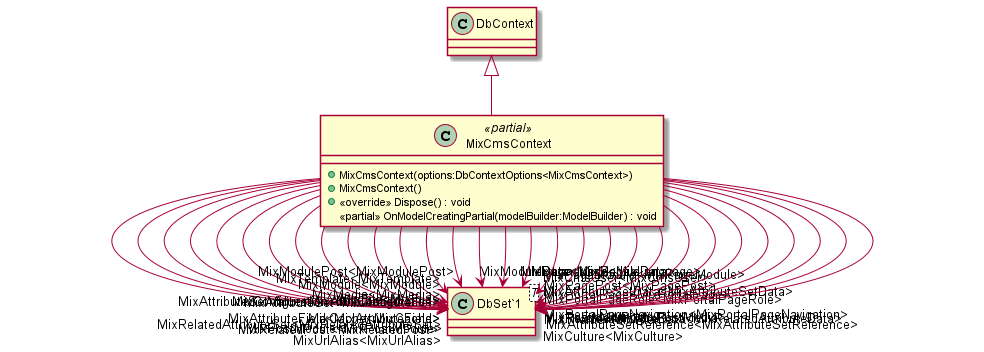

The diagram above was rendered by PlantUML. Its source (embedded in the PNG):
@startuml
class MixCmsContext <<partial>> {
    + MixCmsContext(options:DbContextOptions<MixCmsContext>)
    + MixCmsContext()
    + <<override>> Dispose() : void
    <<partial>> OnModelCreatingPartial(modelBuilder:ModelBuilder) : void
}
class "DbSet`1"<T> {
}
DbContext <|-- MixCmsContext
MixCmsContext --> "MixAttributeField<MixAttributeField>" "DbSet`1"
MixCmsContext --> "MixAttributeSet<MixAttributeSet>" "DbSet`1"
MixCmsContext --> "MixAttributeSetData<MixAttributeSetData>" "DbSet`1"
MixCmsContext --> "MixAttributeSetReference<MixAttributeSetReference>" "DbSet`1"
MixCmsContext --> "MixAttributeSetValue<MixAttributeSetValue>" "DbSet`1"
MixCmsContext --> "MixCache<MixCache>" "DbSet`1"
MixCmsContext --> "MixCmsUser<MixCmsUser>" "DbSet`1"
MixCmsContext --> "MixConfiguration<MixConfiguration>" "DbSet`1"
MixCmsContext --> "MixCulture<MixCulture>" "DbSet`1"
MixCmsContext --> "MixFile<MixFile>" "DbSet`1"
MixCmsContext --> "MixLanguage<MixLanguage>" "DbSet`1"
MixCmsContext --> "MixMedia<MixMedia>" "DbSet`1"
MixCmsContext --> "MixModule<MixModule>" "DbSet`1"
MixCmsContext --> "MixModuleData<MixModuleData>" "DbSet`1"
MixCmsContext --> "MixModulePost<MixModulePost>" "DbSet`1"
MixCmsContext --> "MixPage<MixPage>" "DbSet`1"
MixCmsContext --> "MixPageModule<MixPageModule>" "DbSet`1"
MixCmsContext --> "MixPagePost<MixPagePost>" "DbSet`1"
MixCmsContext --> "MixPortalPage<MixPortalPage>" "DbSet`1"
MixCmsContext --> "MixPortalPageNavigation<MixPortalPageNavigation>" "DbSet`1"
MixCmsContext --> "MixPortalPageRole<MixPortalPageRole>" "DbSet`1"
MixCmsContext --> "MixPost<MixPost>" "DbSet`1"
MixCmsContext --> "MixPostMedia<MixPostMedia>" "DbSet`1"
MixCmsContext --> "MixPostModule<MixPostModule>" "DbSet`1"
MixCmsContext --> "MixRelatedAttributeData<MixRelatedAttributeData>" "DbSet`1"
MixCmsContext --> "MixRelatedAttributeSet<MixRelatedAttributeSet>" "DbSet`1"
MixCmsContext --> "MixRelatedPost<MixRelatedPost>" "DbSet`1"
MixCmsContext --> "MixTemplate<MixTemplate>" "DbSet`1"
MixCmsContext --> "MixTheme<MixTheme>" "DbSet`1"
MixCmsContext --> "MixUrlAlias<MixUrlAlias>" "DbSet`1"
@enduml